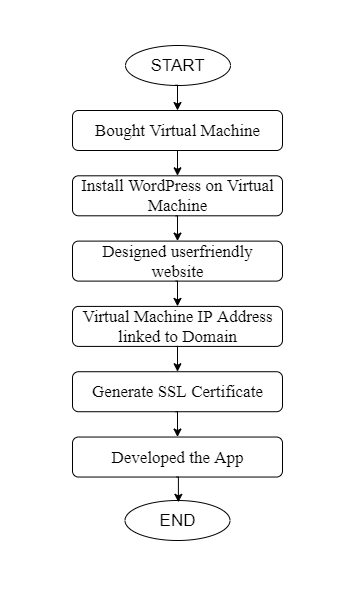

The diagram above was exported from draw.io. Its source (the exported page's mxGraphModel, read from the mxfile embedded in the PNG):
<mxGraphModel dx="1021" dy="509" grid="1" gridSize="10" guides="1" tooltips="1" connect="1" arrows="1" fold="1" page="1" pageScale="1" pageWidth="827" pageHeight="1169" background="#FFFFFF" math="0" shadow="0">
  <root>
    <mxCell id="0" />
    <mxCell id="1" parent="0" />
    <mxCell id="qLmE7WUygalKHkQ3NEp--30" value="" style="ellipse;whiteSpace=wrap;html=1;" vertex="1" parent="1">
      <mxGeometry x="353" y="25" width="105" height="40" as="geometry" />
    </mxCell>
    <mxCell id="qLmE7WUygalKHkQ3NEp--6" style="edgeStyle=orthogonalEdgeStyle;rounded=0;orthogonalLoop=1;jettySize=auto;html=1;exitX=0.485;exitY=0.994;exitDx=0;exitDy=0;exitPerimeter=0;" edge="1" parent="1">
      <mxGeometry relative="1" as="geometry">
        <mxPoint x="405" y="90" as="targetPoint" />
        <mxPoint x="403.19999999999993" y="64.69999999999999" as="sourcePoint" />
        <Array as="points">
          <mxPoint x="405" y="65" />
        </Array>
      </mxGeometry>
    </mxCell>
    <mxCell id="qLmE7WUygalKHkQ3NEp--3" value="&lt;font style=&quot;font-size: 17px&quot;&gt;START&lt;/font&gt;" style="text;html=1;strokeColor=none;fillColor=none;align=center;verticalAlign=middle;whiteSpace=wrap;rounded=0;" vertex="1" parent="1">
      <mxGeometry x="368" y="25" width="75" height="40" as="geometry" />
    </mxCell>
    <mxCell id="qLmE7WUygalKHkQ3NEp--7" value="" style="rounded=1;whiteSpace=wrap;html=1;" vertex="1" parent="1">
      <mxGeometry x="300" y="90" width="210" height="40" as="geometry" />
    </mxCell>
    <mxCell id="qLmE7WUygalKHkQ3NEp--8" value="&lt;font face=&quot;Nunito&quot; style=&quot;font-size: 17px&quot;&gt;Bought Virtual Machine&lt;/font&gt;" style="text;html=1;strokeColor=none;fillColor=none;align=center;verticalAlign=middle;whiteSpace=wrap;rounded=0;" vertex="1" parent="1">
      <mxGeometry x="307.5" y="95" width="195" height="30" as="geometry" />
    </mxCell>
    <mxCell id="qLmE7WUygalKHkQ3NEp--11" style="edgeStyle=orthogonalEdgeStyle;rounded=0;orthogonalLoop=1;jettySize=auto;html=1;exitX=0.485;exitY=0.994;exitDx=0;exitDy=0;exitPerimeter=0;" edge="1" parent="1">
      <mxGeometry relative="1" as="geometry">
        <mxPoint x="405" y="155.3" as="targetPoint" />
        <mxPoint x="403.19999999999993" y="130" as="sourcePoint" />
        <Array as="points">
          <mxPoint x="405" y="130.3" />
        </Array>
      </mxGeometry>
    </mxCell>
    <mxCell id="qLmE7WUygalKHkQ3NEp--12" value="" style="rounded=1;whiteSpace=wrap;html=1;" vertex="1" parent="1">
      <mxGeometry x="300" y="155.3" width="210" height="40" as="geometry" />
    </mxCell>
    <mxCell id="qLmE7WUygalKHkQ3NEp--13" value="&lt;font face=&quot;Nunito&quot; style=&quot;font-size: 17px&quot;&gt;Install WordPress on Virtual Machine&lt;/font&gt;" style="text;html=1;strokeColor=none;fillColor=none;align=center;verticalAlign=middle;whiteSpace=wrap;rounded=0;" vertex="1" parent="1">
      <mxGeometry x="307.5" y="160.3" width="195" height="30" as="geometry" />
    </mxCell>
    <mxCell id="qLmE7WUygalKHkQ3NEp--14" style="edgeStyle=orthogonalEdgeStyle;rounded=0;orthogonalLoop=1;jettySize=auto;html=1;exitX=0.485;exitY=0.994;exitDx=0;exitDy=0;exitPerimeter=0;" edge="1" parent="1">
      <mxGeometry relative="1" as="geometry">
        <mxPoint x="405" y="220.60000000000002" as="targetPoint" />
        <mxPoint x="403.19999999999993" y="195.3" as="sourcePoint" />
        <Array as="points">
          <mxPoint x="405" y="195.60000000000002" />
        </Array>
      </mxGeometry>
    </mxCell>
    <mxCell id="qLmE7WUygalKHkQ3NEp--15" value="" style="rounded=1;whiteSpace=wrap;html=1;" vertex="1" parent="1">
      <mxGeometry x="300" y="220.60000000000002" width="210" height="40" as="geometry" />
    </mxCell>
    <mxCell id="qLmE7WUygalKHkQ3NEp--16" value="&lt;font face=&quot;Nunito&quot; style=&quot;font-size: 17px&quot;&gt;Designed userfriendly website&lt;/font&gt;" style="text;html=1;strokeColor=none;fillColor=none;align=center;verticalAlign=middle;whiteSpace=wrap;rounded=0;" vertex="1" parent="1">
      <mxGeometry x="307.5" y="225.60000000000002" width="195" height="30" as="geometry" />
    </mxCell>
    <mxCell id="qLmE7WUygalKHkQ3NEp--17" style="edgeStyle=orthogonalEdgeStyle;rounded=0;orthogonalLoop=1;jettySize=auto;html=1;exitX=0.485;exitY=0.994;exitDx=0;exitDy=0;exitPerimeter=0;" edge="1" parent="1">
      <mxGeometry relative="1" as="geometry">
        <mxPoint x="405" y="285.91" as="targetPoint" />
        <mxPoint x="403.19999999999993" y="260.61" as="sourcePoint" />
        <Array as="points">
          <mxPoint x="405" y="260.91" />
        </Array>
      </mxGeometry>
    </mxCell>
    <mxCell id="qLmE7WUygalKHkQ3NEp--18" value="" style="rounded=1;whiteSpace=wrap;html=1;" vertex="1" parent="1">
      <mxGeometry x="300" y="285.91" width="210" height="40" as="geometry" />
    </mxCell>
    <mxCell id="qLmE7WUygalKHkQ3NEp--19" value="&lt;font face=&quot;Nunito&quot; style=&quot;font-size: 17px&quot;&gt;Virtual Machine IP Address linked to Domain&lt;/font&gt;" style="text;html=1;strokeColor=none;fillColor=none;align=center;verticalAlign=middle;whiteSpace=wrap;rounded=0;" vertex="1" parent="1">
      <mxGeometry x="307.5" y="290.91" width="195" height="30" as="geometry" />
    </mxCell>
    <mxCell id="qLmE7WUygalKHkQ3NEp--20" style="edgeStyle=orthogonalEdgeStyle;rounded=0;orthogonalLoop=1;jettySize=auto;html=1;exitX=0.485;exitY=0.994;exitDx=0;exitDy=0;exitPerimeter=0;" edge="1" parent="1">
      <mxGeometry relative="1" as="geometry">
        <mxPoint x="405" y="351.2200000000001" as="targetPoint" />
        <mxPoint x="403.19999999999993" y="325.92" as="sourcePoint" />
        <Array as="points">
          <mxPoint x="405" y="326.22" />
        </Array>
      </mxGeometry>
    </mxCell>
    <mxCell id="qLmE7WUygalKHkQ3NEp--21" value="" style="rounded=1;whiteSpace=wrap;html=1;" vertex="1" parent="1">
      <mxGeometry x="300" y="351.22" width="210" height="40" as="geometry" />
    </mxCell>
    <mxCell id="qLmE7WUygalKHkQ3NEp--22" value="&lt;font face=&quot;Nunito&quot; style=&quot;font-size: 17px&quot;&gt;Generate SSL Certificate&lt;/font&gt;" style="text;html=1;strokeColor=none;fillColor=none;align=center;verticalAlign=middle;whiteSpace=wrap;rounded=0;" vertex="1" parent="1">
      <mxGeometry x="307.5" y="356.22" width="195" height="30" as="geometry" />
    </mxCell>
    <mxCell id="qLmE7WUygalKHkQ3NEp--23" style="edgeStyle=orthogonalEdgeStyle;rounded=0;orthogonalLoop=1;jettySize=auto;html=1;exitX=0.485;exitY=0.994;exitDx=0;exitDy=0;exitPerimeter=0;" edge="1" parent="1">
      <mxGeometry relative="1" as="geometry">
        <mxPoint x="405" y="416.5300000000001" as="targetPoint" />
        <mxPoint x="403.19999999999993" y="391.23" as="sourcePoint" />
        <Array as="points">
          <mxPoint x="405" y="391.53000000000003" />
        </Array>
      </mxGeometry>
    </mxCell>
    <mxCell id="qLmE7WUygalKHkQ3NEp--24" value="" style="rounded=1;whiteSpace=wrap;html=1;" vertex="1" parent="1">
      <mxGeometry x="300" y="416.53000000000003" width="210" height="40" as="geometry" />
    </mxCell>
    <mxCell id="qLmE7WUygalKHkQ3NEp--25" value="&lt;font face=&quot;Nunito&quot; style=&quot;font-size: 17px&quot;&gt;Developed the App&lt;/font&gt;" style="text;html=1;strokeColor=none;fillColor=none;align=center;verticalAlign=middle;whiteSpace=wrap;rounded=0;" vertex="1" parent="1">
      <mxGeometry x="307.5" y="421.53000000000003" width="195" height="30" as="geometry" />
    </mxCell>
    <mxCell id="qLmE7WUygalKHkQ3NEp--26" value="" style="ellipse;whiteSpace=wrap;html=1;" vertex="1" parent="1">
      <mxGeometry x="352.5" y="480" width="105" height="40" as="geometry" />
    </mxCell>
    <mxCell id="qLmE7WUygalKHkQ3NEp--28" value="&lt;font style=&quot;font-size: 17px&quot;&gt;END&lt;/font&gt;" style="text;html=1;strokeColor=none;fillColor=none;align=center;verticalAlign=middle;whiteSpace=wrap;rounded=0;" vertex="1" parent="1">
      <mxGeometry x="367.5" y="480" width="75" height="40" as="geometry" />
    </mxCell>
    <mxCell id="qLmE7WUygalKHkQ3NEp--29" style="edgeStyle=orthogonalEdgeStyle;rounded=0;orthogonalLoop=1;jettySize=auto;html=1;exitX=0.485;exitY=0.994;exitDx=0;exitDy=0;exitPerimeter=0;" edge="1" parent="1">
      <mxGeometry relative="1" as="geometry">
        <mxPoint x="405.89" y="481.8300000000001" as="targetPoint" />
        <mxPoint x="404.0899999999999" y="456.53000000000014" as="sourcePoint" />
        <Array as="points">
          <mxPoint x="405.89" y="456.83000000000004" />
        </Array>
      </mxGeometry>
    </mxCell>
  </root>
</mxGraphModel>